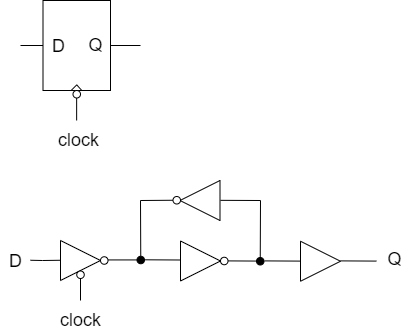

The diagram above was exported from draw.io. Its source (the exported page's mxGraphModel, read from the mxfile embedded in the PNG):
<mxGraphModel dx="1954" dy="1224" grid="1" gridSize="10" guides="1" tooltips="1" connect="1" arrows="1" fold="1" page="1" pageScale="1" pageWidth="827" pageHeight="1169" math="0" shadow="0">
  <root>
    <mxCell id="0" />
    <mxCell id="1" parent="0" />
    <mxCell id="uvOsULxQBt-KgnnpohAK-13" value="" style="group" vertex="1" connectable="0" parent="1">
      <mxGeometry x="39.99" y="160" width="120.01" height="120" as="geometry" />
    </mxCell>
    <mxCell id="uvOsULxQBt-KgnnpohAK-8" value="" style="endArrow=none;html=1;rounded=0;exitX=1;exitY=0.5;exitDx=0;exitDy=0;" edge="1" parent="uvOsULxQBt-KgnnpohAK-13" source="uvOsULxQBt-KgnnpohAK-1">
      <mxGeometry width="50" height="50" relative="1" as="geometry">
        <mxPoint x="180.01249989583772" y="60" as="sourcePoint" />
        <mxPoint x="120.01" y="45" as="targetPoint" />
      </mxGeometry>
    </mxCell>
    <mxCell id="uvOsULxQBt-KgnnpohAK-9" value="" style="endArrow=none;html=1;rounded=0;exitX=1.122;exitY=0.575;exitDx=0;exitDy=0;exitPerimeter=0;" edge="1" parent="uvOsULxQBt-KgnnpohAK-13">
      <mxGeometry width="50" height="50" relative="1" as="geometry">
        <mxPoint y="45" as="sourcePoint" />
        <mxPoint x="30.006250156243492" y="45" as="targetPoint" />
      </mxGeometry>
    </mxCell>
    <mxCell id="uvOsULxQBt-KgnnpohAK-10" value="" style="group" vertex="1" connectable="0" parent="uvOsULxQBt-KgnnpohAK-13">
      <mxGeometry x="22.50593766926378" width="67.5028123828174" height="90" as="geometry" />
    </mxCell>
    <mxCell id="uvOsULxQBt-KgnnpohAK-1" value="" style="rounded=0;whiteSpace=wrap;html=1;" vertex="1" parent="uvOsULxQBt-KgnnpohAK-10">
      <mxGeometry width="67.49894525574545" height="90" as="geometry" />
    </mxCell>
    <mxCell id="uvOsULxQBt-KgnnpohAK-2" value="" style="endArrow=none;html=1;rounded=0;" edge="1" parent="uvOsULxQBt-KgnnpohAK-10">
      <mxGeometry width="50" height="50" relative="1" as="geometry">
        <mxPoint x="28.12456052322728" y="90" as="sourcePoint" />
        <mxPoint x="33.74947262787273" y="84.375" as="targetPoint" />
      </mxGeometry>
    </mxCell>
    <mxCell id="uvOsULxQBt-KgnnpohAK-3" value="" style="endArrow=none;html=1;rounded=0;exitX=0.574;exitY=0.999;exitDx=0;exitDy=0;exitPerimeter=0;" edge="1" parent="uvOsULxQBt-KgnnpohAK-10" source="uvOsULxQBt-KgnnpohAK-1">
      <mxGeometry width="50" height="50" relative="1" as="geometry">
        <mxPoint x="33.74947262787273" y="95.625" as="sourcePoint" />
        <mxPoint x="33.74947262787273" y="84.375" as="targetPoint" />
      </mxGeometry>
    </mxCell>
    <mxCell id="uvOsULxQBt-KgnnpohAK-4" value="&lt;font style=&quot;font-size: 18px&quot;&gt;D&lt;/font&gt;" style="text;html=1;resizable=0;autosize=1;align=center;verticalAlign=middle;points=[];fillColor=none;strokeColor=none;rounded=0;" vertex="1" parent="uvOsULxQBt-KgnnpohAK-10">
      <mxGeometry x="0.4999296837163705" y="35.91346153846153" width="30" height="20" as="geometry" />
    </mxCell>
    <mxCell id="uvOsULxQBt-KgnnpohAK-5" value="&lt;font style=&quot;font-size: 18px&quot;&gt;Q&lt;/font&gt;" style="text;html=1;resizable=0;autosize=1;align=center;verticalAlign=middle;points=[];fillColor=none;strokeColor=none;rounded=0;" vertex="1" parent="uvOsULxQBt-KgnnpohAK-10">
      <mxGeometry x="37.18965324089323" y="35.34615384615384" width="30" height="20" as="geometry" />
    </mxCell>
    <mxCell id="uvOsULxQBt-KgnnpohAK-11" value="" style="endArrow=none;html=1;rounded=0;exitX=0.5;exitY=1;exitDx=0;exitDy=0;" edge="1" parent="uvOsULxQBt-KgnnpohAK-13">
      <mxGeometry width="50" height="50" relative="1" as="geometry">
        <mxPoint x="56.150405922318846" y="97.5" as="sourcePoint" />
        <mxPoint x="56.15233948585477" y="120" as="targetPoint" />
      </mxGeometry>
    </mxCell>
    <mxCell id="uvOsULxQBt-KgnnpohAK-12" value="" style="ellipse;whiteSpace=wrap;html=1;aspect=fixed;" vertex="1" parent="uvOsULxQBt-KgnnpohAK-13">
      <mxGeometry x="52.50718761718262" y="90" width="7.5" height="7.5" as="geometry" />
    </mxCell>
    <mxCell id="uvOsULxQBt-KgnnpohAK-14" value="&lt;font style=&quot;font-size: 18px&quot;&gt;clock&lt;/font&gt;" style="text;html=1;resizable=0;autosize=1;align=center;verticalAlign=middle;points=[];fillColor=none;strokeColor=none;rounded=0;" vertex="1" parent="1">
      <mxGeometry x="68" y="290" width="60" height="20" as="geometry" />
    </mxCell>
    <mxCell id="uvOsULxQBt-KgnnpohAK-15" value="" style="triangle;whiteSpace=wrap;html=1;fontSize=18;" vertex="1" parent="1">
      <mxGeometry x="80" y="400" width="40" height="40" as="geometry" />
    </mxCell>
    <mxCell id="uvOsULxQBt-KgnnpohAK-16" value="" style="ellipse;whiteSpace=wrap;html=1;aspect=fixed;" vertex="1" parent="1">
      <mxGeometry x="119.99718761718262" y="416.25" width="7.5" height="7.5" as="geometry" />
    </mxCell>
    <mxCell id="uvOsULxQBt-KgnnpohAK-17" value="" style="ellipse;whiteSpace=wrap;html=1;aspect=fixed;" vertex="1" parent="1">
      <mxGeometry x="96.24718761718262" y="430.5" width="7.5" height="7.5" as="geometry" />
    </mxCell>
    <mxCell id="uvOsULxQBt-KgnnpohAK-19" value="" style="endArrow=none;html=1;rounded=0;exitX=1;exitY=0.5;exitDx=0;exitDy=0;" edge="1" parent="1">
      <mxGeometry width="50" height="50" relative="1" as="geometry">
        <mxPoint x="127.49488292500915" y="419.43" as="sourcePoint" />
        <mxPoint x="157.5" y="419.43" as="targetPoint" />
      </mxGeometry>
    </mxCell>
    <mxCell id="uvOsULxQBt-KgnnpohAK-20" value="" style="endArrow=none;html=1;rounded=0;exitX=0.5;exitY=1;exitDx=0;exitDy=0;" edge="1" parent="1" source="uvOsULxQBt-KgnnpohAK-17">
      <mxGeometry width="50" height="50" relative="1" as="geometry">
        <mxPoint x="138.00488292500916" y="429.76" as="sourcePoint" />
        <mxPoint x="100" y="460" as="targetPoint" />
      </mxGeometry>
    </mxCell>
    <mxCell id="uvOsULxQBt-KgnnpohAK-21" value="" style="endArrow=none;html=1;rounded=0;exitX=1;exitY=0.5;exitDx=0;exitDy=0;" edge="1" parent="1">
      <mxGeometry width="50" height="50" relative="1" as="geometry">
        <mxPoint x="49.99488292500915" y="419.76" as="sourcePoint" />
        <mxPoint x="79.99999999999999" y="419.76" as="targetPoint" />
        <Array as="points">
          <mxPoint x="61.989999999999995" y="420" />
        </Array>
      </mxGeometry>
    </mxCell>
    <mxCell id="uvOsULxQBt-KgnnpohAK-22" value="&lt;font style=&quot;font-size: 18px&quot;&gt;D&lt;/font&gt;" style="text;html=1;resizable=0;autosize=1;align=center;verticalAlign=middle;points=[];fillColor=none;strokeColor=none;rounded=0;" vertex="1" parent="1">
      <mxGeometry x="20" y="410.5" width="30" height="20" as="geometry" />
    </mxCell>
    <mxCell id="uvOsULxQBt-KgnnpohAK-23" value="" style="ellipse;whiteSpace=wrap;html=1;aspect=fixed;fillColor=#000000;" vertex="1" parent="1">
      <mxGeometry x="156.49718761718262" y="415.75" width="7.5" height="7.5" as="geometry" />
    </mxCell>
    <mxCell id="uvOsULxQBt-KgnnpohAK-25" value="" style="endArrow=none;html=1;rounded=0;exitX=1;exitY=0.5;exitDx=0;exitDy=0;entryX=0;entryY=0.5;entryDx=0;entryDy=0;" edge="1" parent="1">
      <mxGeometry width="50" height="50" relative="1" as="geometry">
        <mxPoint x="163.99488292500916" y="419.3" as="sourcePoint" />
        <mxPoint x="200" y="419.5" as="targetPoint" />
      </mxGeometry>
    </mxCell>
    <mxCell id="uvOsULxQBt-KgnnpohAK-27" value="" style="triangle;whiteSpace=wrap;html=1;fontSize=18;" vertex="1" parent="1">
      <mxGeometry x="200" y="400.5" width="40" height="40" as="geometry" />
    </mxCell>
    <mxCell id="uvOsULxQBt-KgnnpohAK-28" value="" style="ellipse;whiteSpace=wrap;html=1;aspect=fixed;" vertex="1" parent="1">
      <mxGeometry x="239.99718761718262" y="416.75" width="7.5" height="7.5" as="geometry" />
    </mxCell>
    <mxCell id="uvOsULxQBt-KgnnpohAK-32" value="" style="group;rotation=-180;" vertex="1" connectable="0" parent="1">
      <mxGeometry x="192.5" y="340" width="47.49718761718262" height="40" as="geometry" />
    </mxCell>
    <mxCell id="uvOsULxQBt-KgnnpohAK-30" value="" style="triangle;whiteSpace=wrap;html=1;fontSize=18;rotation=-180;" vertex="1" parent="uvOsULxQBt-KgnnpohAK-32">
      <mxGeometry x="7" width="40" height="40" as="geometry" />
    </mxCell>
    <mxCell id="uvOsULxQBt-KgnnpohAK-31" value="" style="ellipse;whiteSpace=wrap;html=1;aspect=fixed;rotation=-180;" vertex="1" parent="uvOsULxQBt-KgnnpohAK-32">
      <mxGeometry y="16" width="7.5" height="7.5" as="geometry" />
    </mxCell>
    <mxCell id="uvOsULxQBt-KgnnpohAK-33" value="" style="endArrow=none;html=1;rounded=0;exitX=0.5;exitY=0;exitDx=0;exitDy=0;" edge="1" parent="1" source="uvOsULxQBt-KgnnpohAK-23">
      <mxGeometry width="50" height="50" relative="1" as="geometry">
        <mxPoint x="173.99488292500916" y="430.29999999999984" as="sourcePoint" />
        <mxPoint x="160" y="360" as="targetPoint" />
      </mxGeometry>
    </mxCell>
    <mxCell id="uvOsULxQBt-KgnnpohAK-35" value="" style="endArrow=none;html=1;rounded=0;entryX=1;entryY=0.5;entryDx=0;entryDy=0;" edge="1" parent="1" target="uvOsULxQBt-KgnnpohAK-31">
      <mxGeometry width="50" height="50" relative="1" as="geometry">
        <mxPoint x="160" y="360" as="sourcePoint" />
        <mxPoint x="210" y="429.5" as="targetPoint" />
      </mxGeometry>
    </mxCell>
    <mxCell id="uvOsULxQBt-KgnnpohAK-36" value="" style="endArrow=none;html=1;rounded=0;exitX=1;exitY=0.5;exitDx=0;exitDy=0;entryX=0;entryY=0.5;entryDx=0;entryDy=0;" edge="1" parent="1">
      <mxGeometry width="50" height="50" relative="1" as="geometry">
        <mxPoint x="247.49488292500916" y="420.3999999999999" as="sourcePoint" />
        <mxPoint x="283.5" y="420.59999999999997" as="targetPoint" />
      </mxGeometry>
    </mxCell>
    <mxCell id="uvOsULxQBt-KgnnpohAK-37" value="" style="endArrow=none;html=1;rounded=0;exitX=1;exitY=0.5;exitDx=0;exitDy=0;" edge="1" parent="1">
      <mxGeometry width="50" height="50" relative="1" as="geometry">
        <mxPoint x="239.99488292500916" y="359.83" as="sourcePoint" />
        <mxPoint x="280" y="360" as="targetPoint" />
      </mxGeometry>
    </mxCell>
    <mxCell id="uvOsULxQBt-KgnnpohAK-38" value="" style="ellipse;whiteSpace=wrap;html=1;aspect=fixed;fillColor=#000000;" vertex="1" parent="1">
      <mxGeometry x="276" y="417" width="7.5" height="7.5" as="geometry" />
    </mxCell>
    <mxCell id="uvOsULxQBt-KgnnpohAK-40" value="" style="endArrow=none;html=1;rounded=0;entryX=0.5;entryY=0;entryDx=0;entryDy=0;" edge="1" parent="1" target="uvOsULxQBt-KgnnpohAK-38">
      <mxGeometry width="50" height="50" relative="1" as="geometry">
        <mxPoint x="280" y="360" as="sourcePoint" />
        <mxPoint x="280" y="410" as="targetPoint" />
      </mxGeometry>
    </mxCell>
    <mxCell id="uvOsULxQBt-KgnnpohAK-41" value="" style="triangle;whiteSpace=wrap;html=1;fontSize=18;" vertex="1" parent="1">
      <mxGeometry x="320" y="400.75" width="40" height="40" as="geometry" />
    </mxCell>
    <mxCell id="uvOsULxQBt-KgnnpohAK-42" value="" style="endArrow=none;html=1;rounded=0;exitX=1;exitY=0.5;exitDx=0;exitDy=0;entryX=0;entryY=0.5;entryDx=0;entryDy=0;" edge="1" parent="1">
      <mxGeometry width="50" height="50" relative="1" as="geometry">
        <mxPoint x="283.9948829250091" y="420.39999999999986" as="sourcePoint" />
        <mxPoint x="320.00000000000006" y="420.5999999999999" as="targetPoint" />
      </mxGeometry>
    </mxCell>
    <mxCell id="uvOsULxQBt-KgnnpohAK-43" value="&lt;font style=&quot;font-size: 18px&quot;&gt;clock&lt;/font&gt;" style="text;html=1;resizable=0;autosize=1;align=center;verticalAlign=middle;points=[];fillColor=none;strokeColor=none;rounded=0;" vertex="1" parent="1">
      <mxGeometry x="70" y="470" width="60" height="20" as="geometry" />
    </mxCell>
    <mxCell id="uvOsULxQBt-KgnnpohAK-44" value="" style="endArrow=none;html=1;rounded=0;exitX=1;exitY=0.5;exitDx=0;exitDy=0;entryX=0;entryY=0.5;entryDx=0;entryDy=0;" edge="1" parent="1">
      <mxGeometry width="50" height="50" relative="1" as="geometry">
        <mxPoint x="360.00488292500904" y="420.3899999999999" as="sourcePoint" />
        <mxPoint x="396.01" y="420.5899999999999" as="targetPoint" />
      </mxGeometry>
    </mxCell>
    <mxCell id="uvOsULxQBt-KgnnpohAK-45" value="&lt;font style=&quot;font-size: 18px&quot;&gt;Q&lt;/font&gt;" style="text;html=1;resizable=0;autosize=1;align=center;verticalAlign=middle;points=[];fillColor=none;strokeColor=none;rounded=0;" vertex="1" parent="1">
      <mxGeometry x="399" y="409.5" width="30" height="20" as="geometry" />
    </mxCell>
  </root>
</mxGraphModel>